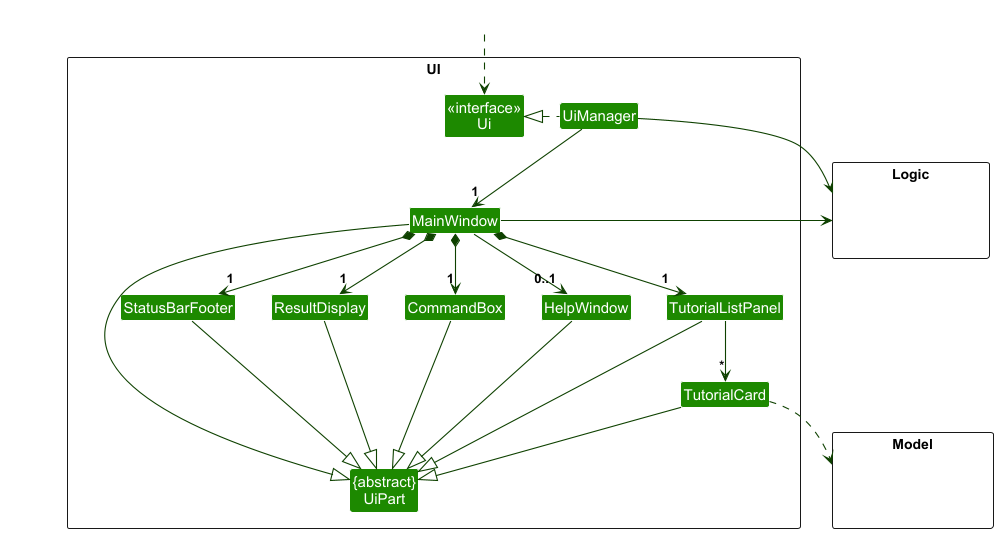

The diagram above was rendered by PlantUML. Its source (embedded in the PNG):
@startuml
!include style.puml
skinparam arrowThickness 1.1
skinparam arrowColor UI_COLOR_T4
skinparam classBackgroundColor UI_COLOR

package UI <<Rectangle>>{
Class "<<interface>>\nUi" as Ui
Class "{abstract}\nUiPart" as UiPart
Class UiManager
Class MainWindow
Class HelpWindow
Class ResultDisplay
Class TutorialListPanel
Class TutorialCard
Class StatusBarFooter
Class CommandBox
}

package Model <<Rectangle>> {
Class HiddenModel #FFFFFF
}

package Logic <<Rectangle>> {
Class HiddenLogic #FFFFFF
}

Class HiddenOutside #FFFFFF
HiddenOutside ..> Ui

UiManager .left.|> Ui
UiManager -down-> "1" MainWindow
MainWindow *-down->  "1" CommandBox
MainWindow *-down-> "1" ResultDisplay
MainWindow *-down-> "1" TutorialListPanel
MainWindow *-down-> "1" StatusBarFooter
MainWindow --> "0..1" HelpWindow

TutorialListPanel -down-> "*" TutorialCard

MainWindow -left-|> UiPart

ResultDisplay --|> UiPart
CommandBox --|> UiPart
TutorialListPanel --|> UiPart
TutorialCard --|> UiPart
StatusBarFooter --|> UiPart
HelpWindow --|> UiPart

TutorialCard ..> Model
UiManager -right-> Logic
MainWindow -left-> Logic

TutorialListPanel -[hidden]left- HelpWindow
HelpWindow -[hidden]left- CommandBox
CommandBox -[hidden]left- ResultDisplay
ResultDisplay -[hidden]left- StatusBarFooter

MainWindow -[hidden]-|> UiPart
@enduml